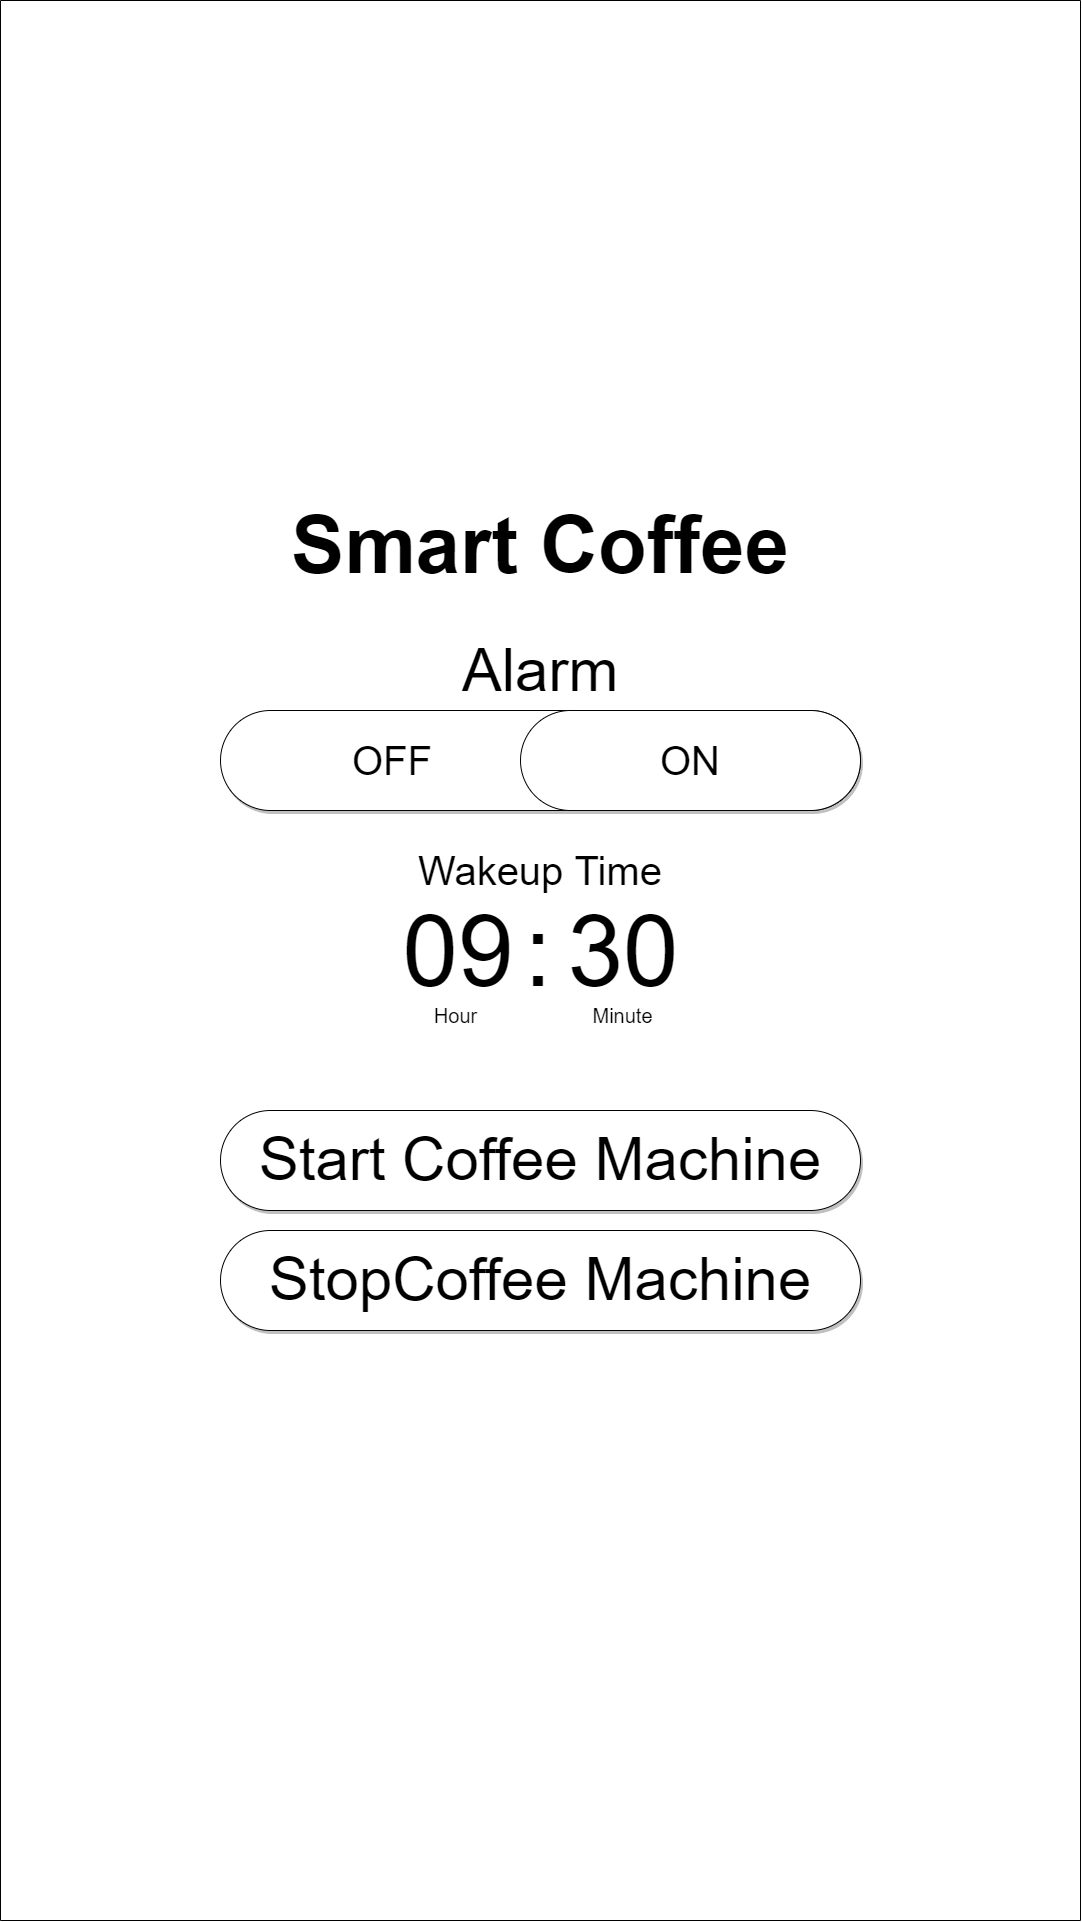

The diagram above was exported from draw.io. Its source (the exported page's mxGraphModel, read from the mxfile embedded in the PNG):
<mxGraphModel dx="4391" dy="4688" grid="1" gridSize="10" guides="1" tooltips="1" connect="1" arrows="1" fold="1" page="1" pageScale="1" pageWidth="3300" pageHeight="2339" math="0" shadow="0">
  <root>
    <mxCell id="0" />
    <mxCell id="1" parent="0" />
    <mxCell id="2" value="" style="rounded=0;whiteSpace=wrap;html=1;rotation=90;" vertex="1" parent="1">
      <mxGeometry x="310" y="60" width="1920" height="1080" as="geometry" />
    </mxCell>
    <mxCell id="3" value="Smart Coffee" style="text;html=1;strokeColor=none;fillColor=none;align=center;verticalAlign=middle;whiteSpace=wrap;rounded=0;fontSize=80;fontStyle=1" vertex="1" parent="1">
      <mxGeometry x="880" y="170" width="780" height="30" as="geometry" />
    </mxCell>
    <mxCell id="4" value="Wakeup Time" style="text;html=1;strokeColor=none;fillColor=none;align=center;verticalAlign=middle;whiteSpace=wrap;rounded=0;shadow=1;fontFamily=Helvetica;fontSize=40;" vertex="1" parent="1">
      <mxGeometry x="1070" y="470" width="400" height="80" as="geometry" />
    </mxCell>
    <mxCell id="5" value="" style="group" vertex="1" connectable="0" parent="1">
      <mxGeometry x="1117.5" y="540" width="305" height="130" as="geometry" />
    </mxCell>
    <mxCell id="6" value="09" style="text;html=1;strokeColor=none;fillColor=none;align=center;verticalAlign=middle;whiteSpace=wrap;rounded=0;shadow=1;fontFamily=Helvetica;fontSize=100;" vertex="1" parent="5">
      <mxGeometry width="140" height="100" as="geometry" />
    </mxCell>
    <mxCell id="7" value="30" style="text;html=1;strokeColor=none;fillColor=none;align=center;verticalAlign=middle;whiteSpace=wrap;rounded=0;shadow=1;fontFamily=Helvetica;fontSize=100;" vertex="1" parent="5">
      <mxGeometry x="165" width="140" height="100" as="geometry" />
    </mxCell>
    <mxCell id="8" value="Hour" style="text;html=1;strokeColor=none;fillColor=none;align=center;verticalAlign=middle;whiteSpace=wrap;rounded=0;shadow=1;fontFamily=Helvetica;fontSize=20;" vertex="1" parent="5">
      <mxGeometry y="100" width="135" height="30" as="geometry" />
    </mxCell>
    <mxCell id="9" value="Minute" style="text;html=1;strokeColor=none;fillColor=none;align=center;verticalAlign=middle;whiteSpace=wrap;rounded=0;shadow=1;fontFamily=Helvetica;fontSize=20;" vertex="1" parent="5">
      <mxGeometry x="165" y="100" width="139" height="30" as="geometry" />
    </mxCell>
    <mxCell id="10" value=":" style="text;html=1;strokeColor=none;fillColor=none;align=center;verticalAlign=middle;whiteSpace=wrap;rounded=0;shadow=1;fontFamily=Helvetica;fontSize=100;" vertex="1" parent="5">
      <mxGeometry x="135" width="30" height="100" as="geometry" />
    </mxCell>
    <mxCell id="11" value="&lt;font style=&quot;font-size: 60px&quot;&gt;Start Coffee Machine&lt;/font&gt;" style="rounded=1;whiteSpace=wrap;html=1;fontFamily=Helvetica;fontSize=80;shadow=1;arcSize=50;spacingBottom=16;align=center;spacingLeft=8;spacingRight=8;" vertex="1" parent="1">
      <mxGeometry x="950" y="750" width="640" height="100" as="geometry" />
    </mxCell>
    <mxCell id="12" value="&lt;font style=&quot;font-size: 60px&quot;&gt;StopCoffee Machine&lt;/font&gt;" style="rounded=1;whiteSpace=wrap;html=1;fontFamily=Helvetica;fontSize=80;shadow=1;arcSize=50;spacingBottom=16;align=center;spacingLeft=8;spacingRight=8;" vertex="1" parent="1">
      <mxGeometry x="950" y="870" width="640" height="100" as="geometry" />
    </mxCell>
    <mxCell id="13" value="OFF" style="rounded=1;whiteSpace=wrap;html=1;fontFamily=Helvetica;fontSize=40;shadow=1;arcSize=50;spacingBottom=0;align=left;spacingLeft=130;spacingRight=8;" vertex="1" parent="1">
      <mxGeometry x="950" y="350" width="640" height="100" as="geometry" />
    </mxCell>
    <mxCell id="14" value="ON" style="rounded=1;whiteSpace=wrap;html=1;shadow=0;fontFamily=Helvetica;fontSize=40;arcSize=50;" vertex="1" parent="1">
      <mxGeometry x="1250" y="350" width="340" height="100" as="geometry" />
    </mxCell>
    <mxCell id="15" value="Alarm" style="text;html=1;strokeColor=none;fillColor=none;align=center;verticalAlign=middle;whiteSpace=wrap;rounded=0;shadow=1;fontFamily=Helvetica;fontSize=60;" vertex="1" parent="1">
      <mxGeometry x="1070" y="270" width="400" height="80" as="geometry" />
    </mxCell>
  </root>
</mxGraphModel>